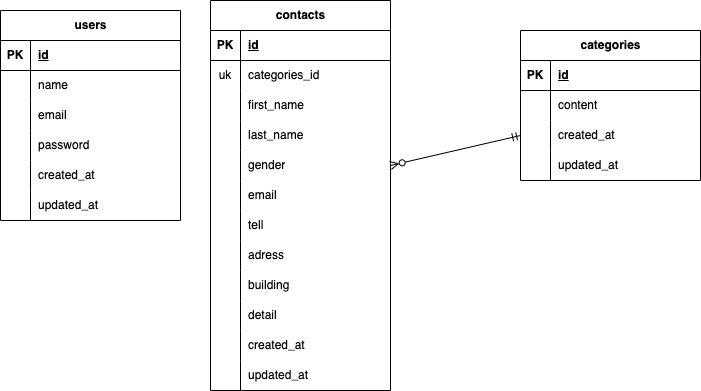

The diagram above was exported from draw.io. Its source (the exported page's mxGraphModel, read from the mxfile embedded in the PNG):
<mxGraphModel dx="730" dy="515" grid="1" gridSize="10" guides="1" tooltips="1" connect="1" arrows="1" fold="1" page="1" pageScale="1" pageWidth="827" pageHeight="1169" math="0" shadow="0">
  <root>
    <mxCell id="0" />
    <mxCell id="1" parent="0" />
    <mxCell id="128" value="users" style="shape=table;startSize=30;container=1;collapsible=1;childLayout=tableLayout;fixedRows=1;rowLines=0;fontStyle=1;align=center;resizeLast=1;html=1;" vertex="1" parent="1">
      <mxGeometry x="10" y="160" width="180" height="210" as="geometry" />
    </mxCell>
    <mxCell id="129" value="" style="shape=tableRow;horizontal=0;startSize=0;swimlaneHead=0;swimlaneBody=0;fillColor=none;collapsible=0;dropTarget=0;points=[[0,0.5],[1,0.5]];portConstraint=eastwest;top=0;left=0;right=0;bottom=1;" vertex="1" parent="128">
      <mxGeometry y="30" width="180" height="30" as="geometry" />
    </mxCell>
    <mxCell id="130" value="PK" style="shape=partialRectangle;connectable=0;fillColor=none;top=0;left=0;bottom=0;right=0;fontStyle=1;overflow=hidden;whiteSpace=wrap;html=1;" vertex="1" parent="129">
      <mxGeometry width="30" height="30" as="geometry">
        <mxRectangle width="30" height="30" as="alternateBounds" />
      </mxGeometry>
    </mxCell>
    <mxCell id="131" value="id" style="shape=partialRectangle;connectable=0;fillColor=none;top=0;left=0;bottom=0;right=0;align=left;spacingLeft=6;fontStyle=5;overflow=hidden;whiteSpace=wrap;html=1;" vertex="1" parent="129">
      <mxGeometry x="30" width="150" height="30" as="geometry">
        <mxRectangle width="150" height="30" as="alternateBounds" />
      </mxGeometry>
    </mxCell>
    <mxCell id="132" value="" style="shape=tableRow;horizontal=0;startSize=0;swimlaneHead=0;swimlaneBody=0;fillColor=none;collapsible=0;dropTarget=0;points=[[0,0.5],[1,0.5]];portConstraint=eastwest;top=0;left=0;right=0;bottom=0;" vertex="1" parent="128">
      <mxGeometry y="60" width="180" height="30" as="geometry" />
    </mxCell>
    <mxCell id="133" value="" style="shape=partialRectangle;connectable=0;fillColor=none;top=0;left=0;bottom=0;right=0;editable=1;overflow=hidden;whiteSpace=wrap;html=1;" vertex="1" parent="132">
      <mxGeometry width="30" height="30" as="geometry">
        <mxRectangle width="30" height="30" as="alternateBounds" />
      </mxGeometry>
    </mxCell>
    <mxCell id="134" value="name" style="shape=partialRectangle;connectable=0;fillColor=none;top=0;left=0;bottom=0;right=0;align=left;spacingLeft=6;overflow=hidden;whiteSpace=wrap;html=1;" vertex="1" parent="132">
      <mxGeometry x="30" width="150" height="30" as="geometry">
        <mxRectangle width="150" height="30" as="alternateBounds" />
      </mxGeometry>
    </mxCell>
    <mxCell id="135" value="" style="shape=tableRow;horizontal=0;startSize=0;swimlaneHead=0;swimlaneBody=0;fillColor=none;collapsible=0;dropTarget=0;points=[[0,0.5],[1,0.5]];portConstraint=eastwest;top=0;left=0;right=0;bottom=0;" vertex="1" parent="128">
      <mxGeometry y="90" width="180" height="30" as="geometry" />
    </mxCell>
    <mxCell id="136" value="" style="shape=partialRectangle;connectable=0;fillColor=none;top=0;left=0;bottom=0;right=0;editable=1;overflow=hidden;whiteSpace=wrap;html=1;" vertex="1" parent="135">
      <mxGeometry width="30" height="30" as="geometry">
        <mxRectangle width="30" height="30" as="alternateBounds" />
      </mxGeometry>
    </mxCell>
    <mxCell id="137" value="email" style="shape=partialRectangle;connectable=0;fillColor=none;top=0;left=0;bottom=0;right=0;align=left;spacingLeft=6;overflow=hidden;whiteSpace=wrap;html=1;" vertex="1" parent="135">
      <mxGeometry x="30" width="150" height="30" as="geometry">
        <mxRectangle width="150" height="30" as="alternateBounds" />
      </mxGeometry>
    </mxCell>
    <mxCell id="138" value="" style="shape=tableRow;horizontal=0;startSize=0;swimlaneHead=0;swimlaneBody=0;fillColor=none;collapsible=0;dropTarget=0;points=[[0,0.5],[1,0.5]];portConstraint=eastwest;top=0;left=0;right=0;bottom=0;" vertex="1" parent="128">
      <mxGeometry y="120" width="180" height="30" as="geometry" />
    </mxCell>
    <mxCell id="139" value="" style="shape=partialRectangle;connectable=0;fillColor=none;top=0;left=0;bottom=0;right=0;editable=1;overflow=hidden;whiteSpace=wrap;html=1;" vertex="1" parent="138">
      <mxGeometry width="30" height="30" as="geometry">
        <mxRectangle width="30" height="30" as="alternateBounds" />
      </mxGeometry>
    </mxCell>
    <mxCell id="140" value="password" style="shape=partialRectangle;connectable=0;fillColor=none;top=0;left=0;bottom=0;right=0;align=left;spacingLeft=6;overflow=hidden;whiteSpace=wrap;html=1;" vertex="1" parent="138">
      <mxGeometry x="30" width="150" height="30" as="geometry">
        <mxRectangle width="150" height="30" as="alternateBounds" />
      </mxGeometry>
    </mxCell>
    <mxCell id="141" value="" style="shape=tableRow;horizontal=0;startSize=0;swimlaneHead=0;swimlaneBody=0;fillColor=none;collapsible=0;dropTarget=0;points=[[0,0.5],[1,0.5]];portConstraint=eastwest;top=0;left=0;right=0;bottom=0;" vertex="1" parent="128">
      <mxGeometry y="150" width="180" height="30" as="geometry" />
    </mxCell>
    <mxCell id="142" value="" style="shape=partialRectangle;connectable=0;fillColor=none;top=0;left=0;bottom=0;right=0;editable=1;overflow=hidden;whiteSpace=wrap;html=1;" vertex="1" parent="141">
      <mxGeometry width="30" height="30" as="geometry">
        <mxRectangle width="30" height="30" as="alternateBounds" />
      </mxGeometry>
    </mxCell>
    <mxCell id="143" value="created_at" style="shape=partialRectangle;connectable=0;fillColor=none;top=0;left=0;bottom=0;right=0;align=left;spacingLeft=6;overflow=hidden;whiteSpace=wrap;html=1;" vertex="1" parent="141">
      <mxGeometry x="30" width="150" height="30" as="geometry">
        <mxRectangle width="150" height="30" as="alternateBounds" />
      </mxGeometry>
    </mxCell>
    <mxCell id="144" value="" style="shape=tableRow;horizontal=0;startSize=0;swimlaneHead=0;swimlaneBody=0;fillColor=none;collapsible=0;dropTarget=0;points=[[0,0.5],[1,0.5]];portConstraint=eastwest;top=0;left=0;right=0;bottom=0;" vertex="1" parent="128">
      <mxGeometry y="180" width="180" height="30" as="geometry" />
    </mxCell>
    <mxCell id="145" value="" style="shape=partialRectangle;connectable=0;fillColor=none;top=0;left=0;bottom=0;right=0;editable=1;overflow=hidden;whiteSpace=wrap;html=1;" vertex="1" parent="144">
      <mxGeometry width="30" height="30" as="geometry">
        <mxRectangle width="30" height="30" as="alternateBounds" />
      </mxGeometry>
    </mxCell>
    <mxCell id="146" value="updated_at" style="shape=partialRectangle;connectable=0;fillColor=none;top=0;left=0;bottom=0;right=0;align=left;spacingLeft=6;overflow=hidden;whiteSpace=wrap;html=1;" vertex="1" parent="144">
      <mxGeometry x="30" width="150" height="30" as="geometry">
        <mxRectangle width="150" height="30" as="alternateBounds" />
      </mxGeometry>
    </mxCell>
    <mxCell id="147" value="contacts" style="shape=table;startSize=30;container=1;collapsible=1;childLayout=tableLayout;fixedRows=1;rowLines=0;fontStyle=1;align=center;resizeLast=1;html=1;" vertex="1" parent="1">
      <mxGeometry x="220" y="150" width="180" height="390" as="geometry" />
    </mxCell>
    <mxCell id="148" value="" style="shape=tableRow;horizontal=0;startSize=0;swimlaneHead=0;swimlaneBody=0;fillColor=none;collapsible=0;dropTarget=0;points=[[0,0.5],[1,0.5]];portConstraint=eastwest;top=0;left=0;right=0;bottom=1;" vertex="1" parent="147">
      <mxGeometry y="30" width="180" height="30" as="geometry" />
    </mxCell>
    <mxCell id="149" value="PK" style="shape=partialRectangle;connectable=0;fillColor=none;top=0;left=0;bottom=0;right=0;fontStyle=1;overflow=hidden;whiteSpace=wrap;html=1;" vertex="1" parent="148">
      <mxGeometry width="30" height="30" as="geometry">
        <mxRectangle width="30" height="30" as="alternateBounds" />
      </mxGeometry>
    </mxCell>
    <mxCell id="150" value="id" style="shape=partialRectangle;connectable=0;fillColor=none;top=0;left=0;bottom=0;right=0;align=left;spacingLeft=6;fontStyle=5;overflow=hidden;whiteSpace=wrap;html=1;" vertex="1" parent="148">
      <mxGeometry x="30" width="150" height="30" as="geometry">
        <mxRectangle width="150" height="30" as="alternateBounds" />
      </mxGeometry>
    </mxCell>
    <mxCell id="151" value="" style="shape=tableRow;horizontal=0;startSize=0;swimlaneHead=0;swimlaneBody=0;fillColor=none;collapsible=0;dropTarget=0;points=[[0,0.5],[1,0.5]];portConstraint=eastwest;top=0;left=0;right=0;bottom=0;" vertex="1" parent="147">
      <mxGeometry y="60" width="180" height="30" as="geometry" />
    </mxCell>
    <mxCell id="152" value="uk" style="shape=partialRectangle;connectable=0;fillColor=none;top=0;left=0;bottom=0;right=0;editable=1;overflow=hidden;whiteSpace=wrap;html=1;" vertex="1" parent="151">
      <mxGeometry width="30" height="30" as="geometry">
        <mxRectangle width="30" height="30" as="alternateBounds" />
      </mxGeometry>
    </mxCell>
    <mxCell id="153" value="categories_id" style="shape=partialRectangle;connectable=0;fillColor=none;top=0;left=0;bottom=0;right=0;align=left;spacingLeft=6;overflow=hidden;whiteSpace=wrap;html=1;" vertex="1" parent="151">
      <mxGeometry x="30" width="150" height="30" as="geometry">
        <mxRectangle width="150" height="30" as="alternateBounds" />
      </mxGeometry>
    </mxCell>
    <mxCell id="154" value="" style="shape=tableRow;horizontal=0;startSize=0;swimlaneHead=0;swimlaneBody=0;fillColor=none;collapsible=0;dropTarget=0;points=[[0,0.5],[1,0.5]];portConstraint=eastwest;top=0;left=0;right=0;bottom=0;" vertex="1" parent="147">
      <mxGeometry y="90" width="180" height="30" as="geometry" />
    </mxCell>
    <mxCell id="155" value="" style="shape=partialRectangle;connectable=0;fillColor=none;top=0;left=0;bottom=0;right=0;editable=1;overflow=hidden;whiteSpace=wrap;html=1;" vertex="1" parent="154">
      <mxGeometry width="30" height="30" as="geometry">
        <mxRectangle width="30" height="30" as="alternateBounds" />
      </mxGeometry>
    </mxCell>
    <mxCell id="156" value="first_name" style="shape=partialRectangle;connectable=0;fillColor=none;top=0;left=0;bottom=0;right=0;align=left;spacingLeft=6;overflow=hidden;whiteSpace=wrap;html=1;" vertex="1" parent="154">
      <mxGeometry x="30" width="150" height="30" as="geometry">
        <mxRectangle width="150" height="30" as="alternateBounds" />
      </mxGeometry>
    </mxCell>
    <mxCell id="157" value="" style="shape=tableRow;horizontal=0;startSize=0;swimlaneHead=0;swimlaneBody=0;fillColor=none;collapsible=0;dropTarget=0;points=[[0,0.5],[1,0.5]];portConstraint=eastwest;top=0;left=0;right=0;bottom=0;" vertex="1" parent="147">
      <mxGeometry y="120" width="180" height="30" as="geometry" />
    </mxCell>
    <mxCell id="158" value="" style="shape=partialRectangle;connectable=0;fillColor=none;top=0;left=0;bottom=0;right=0;editable=1;overflow=hidden;whiteSpace=wrap;html=1;" vertex="1" parent="157">
      <mxGeometry width="30" height="30" as="geometry">
        <mxRectangle width="30" height="30" as="alternateBounds" />
      </mxGeometry>
    </mxCell>
    <mxCell id="159" value="last_name" style="shape=partialRectangle;connectable=0;fillColor=none;top=0;left=0;bottom=0;right=0;align=left;spacingLeft=6;overflow=hidden;whiteSpace=wrap;html=1;" vertex="1" parent="157">
      <mxGeometry x="30" width="150" height="30" as="geometry">
        <mxRectangle width="150" height="30" as="alternateBounds" />
      </mxGeometry>
    </mxCell>
    <mxCell id="160" value="" style="shape=tableRow;horizontal=0;startSize=0;swimlaneHead=0;swimlaneBody=0;fillColor=none;collapsible=0;dropTarget=0;points=[[0,0.5],[1,0.5]];portConstraint=eastwest;top=0;left=0;right=0;bottom=0;" vertex="1" parent="147">
      <mxGeometry y="150" width="180" height="30" as="geometry" />
    </mxCell>
    <mxCell id="161" value="" style="shape=partialRectangle;connectable=0;fillColor=none;top=0;left=0;bottom=0;right=0;editable=1;overflow=hidden;whiteSpace=wrap;html=1;" vertex="1" parent="160">
      <mxGeometry width="30" height="30" as="geometry">
        <mxRectangle width="30" height="30" as="alternateBounds" />
      </mxGeometry>
    </mxCell>
    <mxCell id="162" value="gender" style="shape=partialRectangle;connectable=0;fillColor=none;top=0;left=0;bottom=0;right=0;align=left;spacingLeft=6;overflow=hidden;whiteSpace=wrap;html=1;" vertex="1" parent="160">
      <mxGeometry x="30" width="150" height="30" as="geometry">
        <mxRectangle width="150" height="30" as="alternateBounds" />
      </mxGeometry>
    </mxCell>
    <mxCell id="163" value="" style="shape=tableRow;horizontal=0;startSize=0;swimlaneHead=0;swimlaneBody=0;fillColor=none;collapsible=0;dropTarget=0;points=[[0,0.5],[1,0.5]];portConstraint=eastwest;top=0;left=0;right=0;bottom=0;" vertex="1" parent="147">
      <mxGeometry y="180" width="180" height="30" as="geometry" />
    </mxCell>
    <mxCell id="164" value="" style="shape=partialRectangle;connectable=0;fillColor=none;top=0;left=0;bottom=0;right=0;editable=1;overflow=hidden;whiteSpace=wrap;html=1;" vertex="1" parent="163">
      <mxGeometry width="30" height="30" as="geometry">
        <mxRectangle width="30" height="30" as="alternateBounds" />
      </mxGeometry>
    </mxCell>
    <mxCell id="165" value="email" style="shape=partialRectangle;connectable=0;fillColor=none;top=0;left=0;bottom=0;right=0;align=left;spacingLeft=6;overflow=hidden;whiteSpace=wrap;html=1;" vertex="1" parent="163">
      <mxGeometry x="30" width="150" height="30" as="geometry">
        <mxRectangle width="150" height="30" as="alternateBounds" />
      </mxGeometry>
    </mxCell>
    <mxCell id="166" value="" style="shape=tableRow;horizontal=0;startSize=0;swimlaneHead=0;swimlaneBody=0;fillColor=none;collapsible=0;dropTarget=0;points=[[0,0.5],[1,0.5]];portConstraint=eastwest;top=0;left=0;right=0;bottom=0;" vertex="1" parent="147">
      <mxGeometry y="210" width="180" height="30" as="geometry" />
    </mxCell>
    <mxCell id="167" value="" style="shape=partialRectangle;connectable=0;fillColor=none;top=0;left=0;bottom=0;right=0;editable=1;overflow=hidden;whiteSpace=wrap;html=1;" vertex="1" parent="166">
      <mxGeometry width="30" height="30" as="geometry">
        <mxRectangle width="30" height="30" as="alternateBounds" />
      </mxGeometry>
    </mxCell>
    <mxCell id="168" value="tell" style="shape=partialRectangle;connectable=0;fillColor=none;top=0;left=0;bottom=0;right=0;align=left;spacingLeft=6;overflow=hidden;whiteSpace=wrap;html=1;" vertex="1" parent="166">
      <mxGeometry x="30" width="150" height="30" as="geometry">
        <mxRectangle width="150" height="30" as="alternateBounds" />
      </mxGeometry>
    </mxCell>
    <mxCell id="169" value="" style="shape=tableRow;horizontal=0;startSize=0;swimlaneHead=0;swimlaneBody=0;fillColor=none;collapsible=0;dropTarget=0;points=[[0,0.5],[1,0.5]];portConstraint=eastwest;top=0;left=0;right=0;bottom=0;" vertex="1" parent="147">
      <mxGeometry y="240" width="180" height="30" as="geometry" />
    </mxCell>
    <mxCell id="170" value="" style="shape=partialRectangle;connectable=0;fillColor=none;top=0;left=0;bottom=0;right=0;editable=1;overflow=hidden;whiteSpace=wrap;html=1;" vertex="1" parent="169">
      <mxGeometry width="30" height="30" as="geometry">
        <mxRectangle width="30" height="30" as="alternateBounds" />
      </mxGeometry>
    </mxCell>
    <mxCell id="171" value="adress" style="shape=partialRectangle;connectable=0;fillColor=none;top=0;left=0;bottom=0;right=0;align=left;spacingLeft=6;overflow=hidden;whiteSpace=wrap;html=1;" vertex="1" parent="169">
      <mxGeometry x="30" width="150" height="30" as="geometry">
        <mxRectangle width="150" height="30" as="alternateBounds" />
      </mxGeometry>
    </mxCell>
    <mxCell id="172" value="" style="shape=tableRow;horizontal=0;startSize=0;swimlaneHead=0;swimlaneBody=0;fillColor=none;collapsible=0;dropTarget=0;points=[[0,0.5],[1,0.5]];portConstraint=eastwest;top=0;left=0;right=0;bottom=0;" vertex="1" parent="147">
      <mxGeometry y="270" width="180" height="30" as="geometry" />
    </mxCell>
    <mxCell id="173" value="" style="shape=partialRectangle;connectable=0;fillColor=none;top=0;left=0;bottom=0;right=0;editable=1;overflow=hidden;whiteSpace=wrap;html=1;" vertex="1" parent="172">
      <mxGeometry width="30" height="30" as="geometry">
        <mxRectangle width="30" height="30" as="alternateBounds" />
      </mxGeometry>
    </mxCell>
    <mxCell id="174" value="building" style="shape=partialRectangle;connectable=0;fillColor=none;top=0;left=0;bottom=0;right=0;align=left;spacingLeft=6;overflow=hidden;whiteSpace=wrap;html=1;" vertex="1" parent="172">
      <mxGeometry x="30" width="150" height="30" as="geometry">
        <mxRectangle width="150" height="30" as="alternateBounds" />
      </mxGeometry>
    </mxCell>
    <mxCell id="175" value="" style="shape=tableRow;horizontal=0;startSize=0;swimlaneHead=0;swimlaneBody=0;fillColor=none;collapsible=0;dropTarget=0;points=[[0,0.5],[1,0.5]];portConstraint=eastwest;top=0;left=0;right=0;bottom=0;" vertex="1" parent="147">
      <mxGeometry y="300" width="180" height="30" as="geometry" />
    </mxCell>
    <mxCell id="176" value="" style="shape=partialRectangle;connectable=0;fillColor=none;top=0;left=0;bottom=0;right=0;editable=1;overflow=hidden;whiteSpace=wrap;html=1;" vertex="1" parent="175">
      <mxGeometry width="30" height="30" as="geometry">
        <mxRectangle width="30" height="30" as="alternateBounds" />
      </mxGeometry>
    </mxCell>
    <mxCell id="177" value="detail" style="shape=partialRectangle;connectable=0;fillColor=none;top=0;left=0;bottom=0;right=0;align=left;spacingLeft=6;overflow=hidden;whiteSpace=wrap;html=1;" vertex="1" parent="175">
      <mxGeometry x="30" width="150" height="30" as="geometry">
        <mxRectangle width="150" height="30" as="alternateBounds" />
      </mxGeometry>
    </mxCell>
    <mxCell id="178" value="" style="shape=tableRow;horizontal=0;startSize=0;swimlaneHead=0;swimlaneBody=0;fillColor=none;collapsible=0;dropTarget=0;points=[[0,0.5],[1,0.5]];portConstraint=eastwest;top=0;left=0;right=0;bottom=0;" vertex="1" parent="147">
      <mxGeometry y="330" width="180" height="30" as="geometry" />
    </mxCell>
    <mxCell id="179" value="" style="shape=partialRectangle;connectable=0;fillColor=none;top=0;left=0;bottom=0;right=0;editable=1;overflow=hidden;whiteSpace=wrap;html=1;" vertex="1" parent="178">
      <mxGeometry width="30" height="30" as="geometry">
        <mxRectangle width="30" height="30" as="alternateBounds" />
      </mxGeometry>
    </mxCell>
    <mxCell id="180" value="created_at" style="shape=partialRectangle;connectable=0;fillColor=none;top=0;left=0;bottom=0;right=0;align=left;spacingLeft=6;overflow=hidden;whiteSpace=wrap;html=1;" vertex="1" parent="178">
      <mxGeometry x="30" width="150" height="30" as="geometry">
        <mxRectangle width="150" height="30" as="alternateBounds" />
      </mxGeometry>
    </mxCell>
    <mxCell id="181" value="" style="shape=tableRow;horizontal=0;startSize=0;swimlaneHead=0;swimlaneBody=0;fillColor=none;collapsible=0;dropTarget=0;points=[[0,0.5],[1,0.5]];portConstraint=eastwest;top=0;left=0;right=0;bottom=0;" vertex="1" parent="147">
      <mxGeometry y="360" width="180" height="30" as="geometry" />
    </mxCell>
    <mxCell id="182" value="" style="shape=partialRectangle;connectable=0;fillColor=none;top=0;left=0;bottom=0;right=0;editable=1;overflow=hidden;whiteSpace=wrap;html=1;" vertex="1" parent="181">
      <mxGeometry width="30" height="30" as="geometry">
        <mxRectangle width="30" height="30" as="alternateBounds" />
      </mxGeometry>
    </mxCell>
    <mxCell id="183" value="updated_at" style="shape=partialRectangle;connectable=0;fillColor=none;top=0;left=0;bottom=0;right=0;align=left;spacingLeft=6;overflow=hidden;whiteSpace=wrap;html=1;" vertex="1" parent="181">
      <mxGeometry x="30" width="150" height="30" as="geometry">
        <mxRectangle width="150" height="30" as="alternateBounds" />
      </mxGeometry>
    </mxCell>
    <mxCell id="184" value="categories" style="shape=table;startSize=30;container=1;collapsible=1;childLayout=tableLayout;fixedRows=1;rowLines=0;fontStyle=1;align=center;resizeLast=1;html=1;" vertex="1" parent="1">
      <mxGeometry x="530" y="180" width="180" height="150" as="geometry" />
    </mxCell>
    <mxCell id="185" value="" style="shape=tableRow;horizontal=0;startSize=0;swimlaneHead=0;swimlaneBody=0;fillColor=none;collapsible=0;dropTarget=0;points=[[0,0.5],[1,0.5]];portConstraint=eastwest;top=0;left=0;right=0;bottom=1;" vertex="1" parent="184">
      <mxGeometry y="30" width="180" height="30" as="geometry" />
    </mxCell>
    <mxCell id="186" value="PK" style="shape=partialRectangle;connectable=0;fillColor=none;top=0;left=0;bottom=0;right=0;fontStyle=1;overflow=hidden;whiteSpace=wrap;html=1;" vertex="1" parent="185">
      <mxGeometry width="30" height="30" as="geometry">
        <mxRectangle width="30" height="30" as="alternateBounds" />
      </mxGeometry>
    </mxCell>
    <mxCell id="187" value="id" style="shape=partialRectangle;connectable=0;fillColor=none;top=0;left=0;bottom=0;right=0;align=left;spacingLeft=6;fontStyle=5;overflow=hidden;whiteSpace=wrap;html=1;" vertex="1" parent="185">
      <mxGeometry x="30" width="150" height="30" as="geometry">
        <mxRectangle width="150" height="30" as="alternateBounds" />
      </mxGeometry>
    </mxCell>
    <mxCell id="188" value="" style="shape=tableRow;horizontal=0;startSize=0;swimlaneHead=0;swimlaneBody=0;fillColor=none;collapsible=0;dropTarget=0;points=[[0,0.5],[1,0.5]];portConstraint=eastwest;top=0;left=0;right=0;bottom=0;" vertex="1" parent="184">
      <mxGeometry y="60" width="180" height="30" as="geometry" />
    </mxCell>
    <mxCell id="189" value="" style="shape=partialRectangle;connectable=0;fillColor=none;top=0;left=0;bottom=0;right=0;editable=1;overflow=hidden;whiteSpace=wrap;html=1;" vertex="1" parent="188">
      <mxGeometry width="30" height="30" as="geometry">
        <mxRectangle width="30" height="30" as="alternateBounds" />
      </mxGeometry>
    </mxCell>
    <mxCell id="190" value="content" style="shape=partialRectangle;connectable=0;fillColor=none;top=0;left=0;bottom=0;right=0;align=left;spacingLeft=6;overflow=hidden;whiteSpace=wrap;html=1;" vertex="1" parent="188">
      <mxGeometry x="30" width="150" height="30" as="geometry">
        <mxRectangle width="150" height="30" as="alternateBounds" />
      </mxGeometry>
    </mxCell>
    <mxCell id="191" value="" style="shape=tableRow;horizontal=0;startSize=0;swimlaneHead=0;swimlaneBody=0;fillColor=none;collapsible=0;dropTarget=0;points=[[0,0.5],[1,0.5]];portConstraint=eastwest;top=0;left=0;right=0;bottom=0;" vertex="1" parent="184">
      <mxGeometry y="90" width="180" height="30" as="geometry" />
    </mxCell>
    <mxCell id="192" value="" style="shape=partialRectangle;connectable=0;fillColor=none;top=0;left=0;bottom=0;right=0;editable=1;overflow=hidden;whiteSpace=wrap;html=1;" vertex="1" parent="191">
      <mxGeometry width="30" height="30" as="geometry">
        <mxRectangle width="30" height="30" as="alternateBounds" />
      </mxGeometry>
    </mxCell>
    <mxCell id="193" value="created_at" style="shape=partialRectangle;connectable=0;fillColor=none;top=0;left=0;bottom=0;right=0;align=left;spacingLeft=6;overflow=hidden;whiteSpace=wrap;html=1;" vertex="1" parent="191">
      <mxGeometry x="30" width="150" height="30" as="geometry">
        <mxRectangle width="150" height="30" as="alternateBounds" />
      </mxGeometry>
    </mxCell>
    <mxCell id="194" value="" style="shape=tableRow;horizontal=0;startSize=0;swimlaneHead=0;swimlaneBody=0;fillColor=none;collapsible=0;dropTarget=0;points=[[0,0.5],[1,0.5]];portConstraint=eastwest;top=0;left=0;right=0;bottom=0;" vertex="1" parent="184">
      <mxGeometry y="120" width="180" height="30" as="geometry" />
    </mxCell>
    <mxCell id="195" value="" style="shape=partialRectangle;connectable=0;fillColor=none;top=0;left=0;bottom=0;right=0;editable=1;overflow=hidden;whiteSpace=wrap;html=1;" vertex="1" parent="194">
      <mxGeometry width="30" height="30" as="geometry">
        <mxRectangle width="30" height="30" as="alternateBounds" />
      </mxGeometry>
    </mxCell>
    <mxCell id="196" value="updated_at" style="shape=partialRectangle;connectable=0;fillColor=none;top=0;left=0;bottom=0;right=0;align=left;spacingLeft=6;overflow=hidden;whiteSpace=wrap;html=1;" vertex="1" parent="194">
      <mxGeometry x="30" width="150" height="30" as="geometry">
        <mxRectangle width="150" height="30" as="alternateBounds" />
      </mxGeometry>
    </mxCell>
    <mxCell id="202" value="" style="fontSize=12;html=1;endArrow=ERmandOne;startArrow=ERzeroToMany;endFill=0;startFill=0;exitX=1;exitY=0.5;exitDx=0;exitDy=0;entryX=0;entryY=0.5;entryDx=0;entryDy=0;" edge="1" parent="1" source="160" target="191">
      <mxGeometry width="100" height="100" relative="1" as="geometry">
        <mxPoint x="401" y="280" as="sourcePoint" />
        <mxPoint x="520" y="290" as="targetPoint" />
        <Array as="points" />
      </mxGeometry>
    </mxCell>
  </root>
</mxGraphModel>